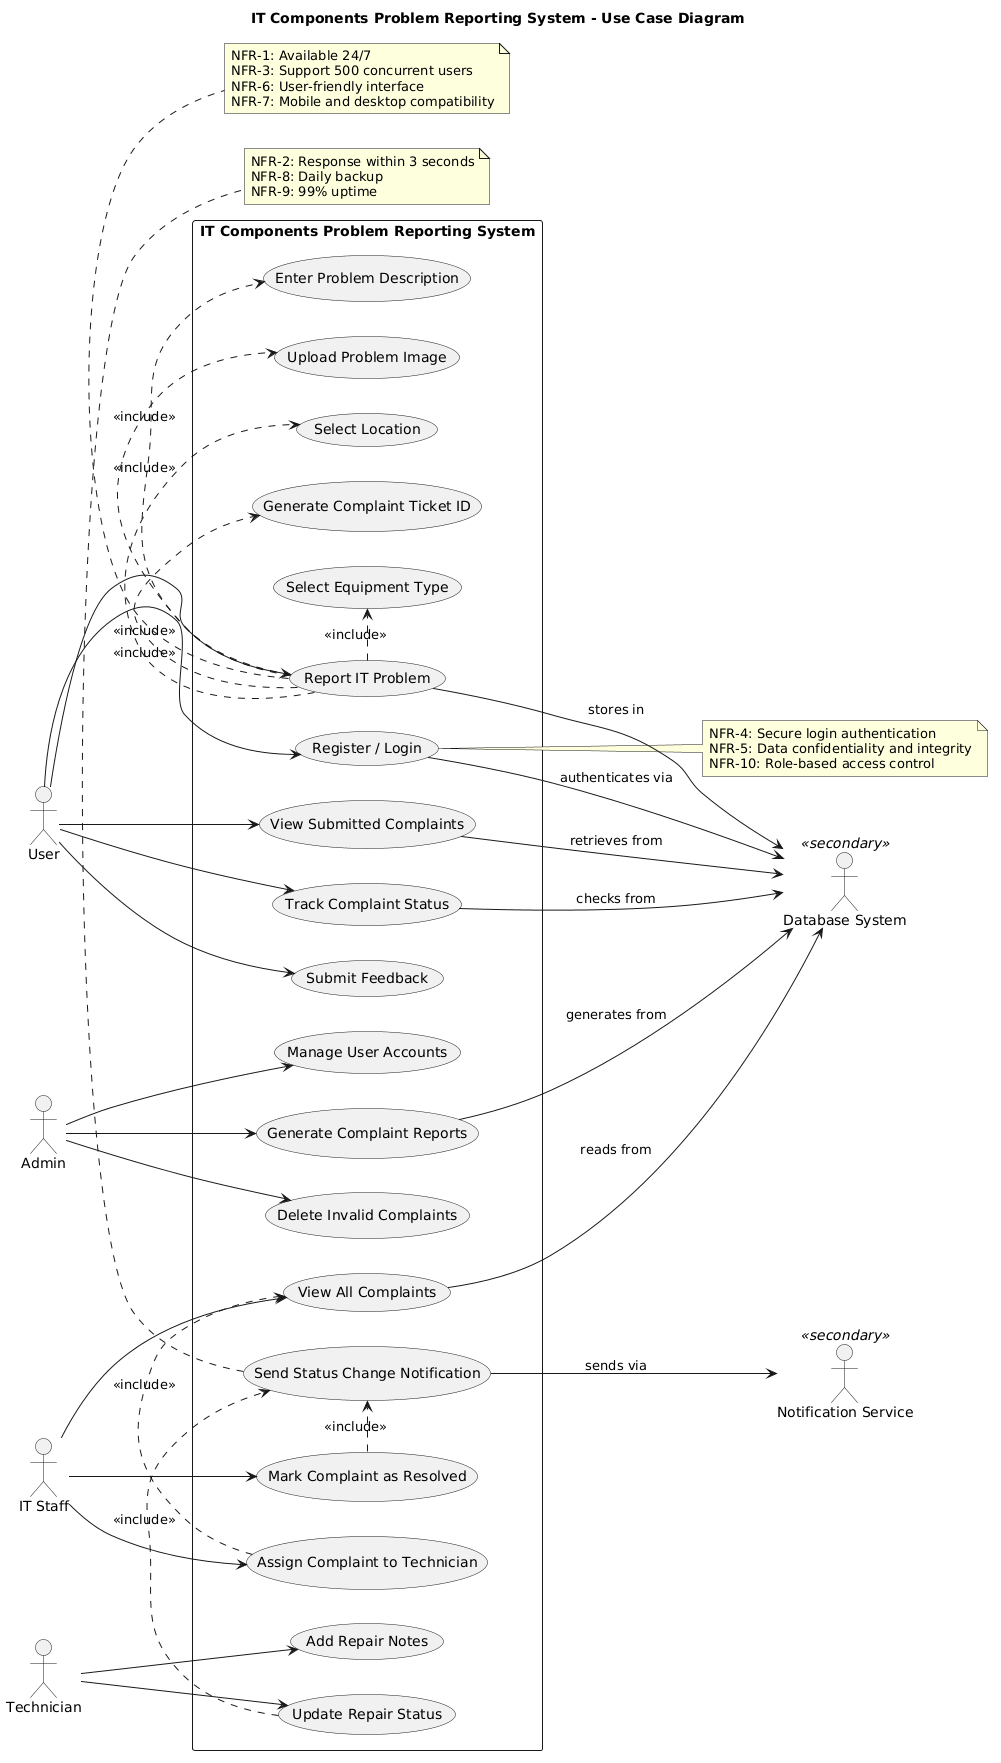

The diagram above was rendered by PlantUML. Its source (embedded in the PNG):
@startuml
left to right direction
skinparam packageStyle rectangle
skinparam shadowing false
skinparam actorStyle stickman

title IT Components Problem Reporting System - Use Case Diagram

actor User
actor Admin
actor "IT Staff" as ITStaff
actor Technician
actor "Notification Service" as Notify <<secondary>>
actor "Database System" as DB <<secondary>>

rectangle "IT Components Problem Reporting System" {

  usecase "Register / Login" as UC1
  usecase "Report IT Problem" as UC2
  usecase "Select Equipment Type" as UC3
  usecase "Enter Problem Description" as UC4
  usecase "Upload Problem Image" as UC5
  usecase "Select Location" as UC6
  usecase "Generate Complaint Ticket ID" as UC7
  usecase "View Submitted Complaints" as UC8
  usecase "Track Complaint Status" as UC9
  usecase "Submit Feedback" as UC10

  usecase "View All Complaints" as UC11
  usecase "Assign Complaint to Technician" as UC12
  usecase "Mark Complaint as Resolved" as UC13

  usecase "Update Repair Status" as UC14
  usecase "Add Repair Notes" as UC15

  usecase "Manage User Accounts" as UC16
  usecase "Delete Invalid Complaints" as UC17
  usecase "Generate Complaint Reports" as UC18

  usecase "Send Status Change Notification" as UC19
}

' User associations
User --> UC1
User --> UC2
User --> UC8
User --> UC9
User --> UC10

' IT Staff associations
ITStaff --> UC11
ITStaff --> UC12
ITStaff --> UC13

' Technician associations
Technician --> UC14
Technician --> UC15

' Admin associations
Admin --> UC16
Admin --> UC17
Admin --> UC18

' Includes for complaint reporting
UC2 .> UC3 : <<include>>
UC2 .> UC4 : <<include>>
UC2 .> UC5 : <<include>>
UC2 .> UC6 : <<include>>
UC2 .> UC7 : <<include>>

' Includes for complaint handling
UC12 .> UC11 : <<include>>
UC13 .> UC19 : <<include>>
UC14 .> UC19 : <<include>>

' External systems
UC1 --> DB : authenticates via
UC2 --> DB : stores in
UC8 --> DB : retrieves from
UC9 --> DB : checks from
UC11 --> DB : reads from
UC18 --> DB : generates from
UC19 --> Notify : sends via

' Notes for NFRs
note right of UC1
NFR-4: Secure login authentication
NFR-5: Data confidentiality and integrity
NFR-10: Role-based access control
end note

note bottom of UC19
NFR-2: Response within 3 seconds
NFR-8: Daily backup
NFR-9: 99% uptime
end note

note bottom of UC2
NFR-1: Available 24/7
NFR-3: Support 500 concurrent users
NFR-6: User-friendly interface
NFR-7: Mobile and desktop compatibility
end note
@enduml